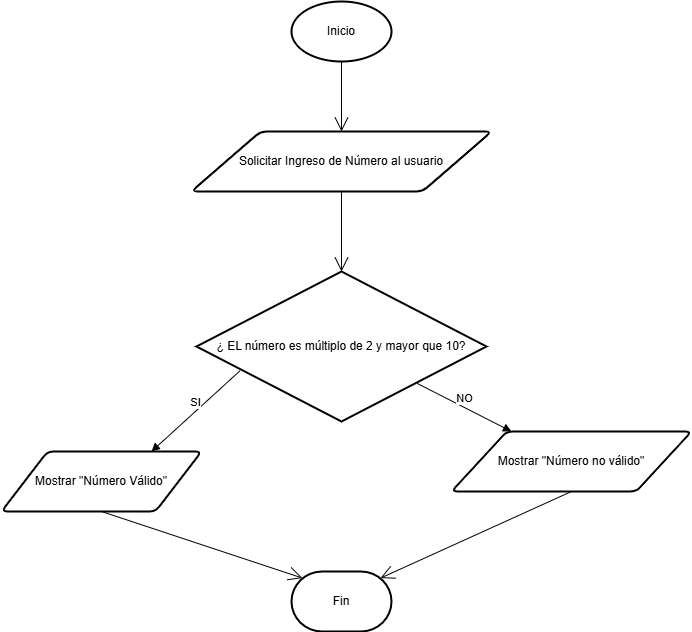

The diagram above was exported from draw.io. Its source (the exported page's mxGraphModel, read from the mxfile embedded in the PNG):
<mxGraphModel dx="1281" dy="1731" grid="1" gridSize="10" guides="1" tooltips="1" connect="1" arrows="1" fold="1" page="1" pageScale="1" pageWidth="827" pageHeight="1169" math="0" shadow="0">
  <root>
    <mxCell id="0" />
    <mxCell id="1" parent="0" />
    <mxCell id="PdRf_XzdxBaMPvTLu0dr-1" value="Inicio" style="strokeWidth=2;html=1;shape=mxgraph.flowchart.start_1;whiteSpace=wrap;" parent="1" vertex="1">
      <mxGeometry x="350" y="-30" width="100" height="60" as="geometry" />
    </mxCell>
    <mxCell id="PdRf_XzdxBaMPvTLu0dr-2" value="Fin" style="strokeWidth=2;html=1;shape=mxgraph.flowchart.terminator;whiteSpace=wrap;" parent="1" vertex="1">
      <mxGeometry x="350" y="540" width="100" height="60" as="geometry" />
    </mxCell>
    <mxCell id="PdRf_XzdxBaMPvTLu0dr-3" value="Solicitar Ingreso de Número al usuario" style="shape=parallelogram;html=1;strokeWidth=2;perimeter=parallelogramPerimeter;whiteSpace=wrap;rounded=1;arcSize=12;size=0.23;" parent="1" vertex="1">
      <mxGeometry x="250" y="100" width="300" height="60" as="geometry" />
    </mxCell>
    <mxCell id="PdRf_XzdxBaMPvTLu0dr-4" value="¿ EL número es múltiplo de 2 y mayor que 10?" style="strokeWidth=2;html=1;shape=mxgraph.flowchart.decision;whiteSpace=wrap;" parent="1" vertex="1">
      <mxGeometry x="255" y="240" width="290" height="150" as="geometry" />
    </mxCell>
    <mxCell id="PdRf_XzdxBaMPvTLu0dr-5" value="Mostrar &quot;Número Válido&quot;" style="shape=parallelogram;html=1;strokeWidth=2;perimeter=parallelogramPerimeter;whiteSpace=wrap;rounded=1;arcSize=12;size=0.23;" parent="1" vertex="1">
      <mxGeometry x="60" y="420" width="200" height="60" as="geometry" />
    </mxCell>
    <mxCell id="PdRf_XzdxBaMPvTLu0dr-6" value="Mostrar &quot;Número no válido&quot;" style="shape=parallelogram;html=1;strokeWidth=2;perimeter=parallelogramPerimeter;whiteSpace=wrap;rounded=1;arcSize=12;size=0.23;" parent="1" vertex="1">
      <mxGeometry x="510" y="400" width="240" height="60" as="geometry" />
    </mxCell>
    <mxCell id="PdRf_XzdxBaMPvTLu0dr-7" value="SI" style="html=1;verticalAlign=bottom;endArrow=block;curved=0;rounded=0;exitX=0.15;exitY=0.662;exitDx=0;exitDy=0;exitPerimeter=0;entryX=0.75;entryY=0;entryDx=0;entryDy=0;" parent="1" source="PdRf_XzdxBaMPvTLu0dr-4" target="PdRf_XzdxBaMPvTLu0dr-5" edge="1">
      <mxGeometry width="80" relative="1" as="geometry">
        <mxPoint x="420" y="280" as="sourcePoint" />
        <mxPoint x="500" y="280" as="targetPoint" />
      </mxGeometry>
    </mxCell>
    <mxCell id="PdRf_XzdxBaMPvTLu0dr-8" value="NO" style="html=1;verticalAlign=bottom;endArrow=block;curved=0;rounded=0;exitX=0.761;exitY=0.746;exitDx=0;exitDy=0;exitPerimeter=0;entryX=0.25;entryY=0;entryDx=0;entryDy=0;" parent="1" source="PdRf_XzdxBaMPvTLu0dr-4" target="PdRf_XzdxBaMPvTLu0dr-6" edge="1">
      <mxGeometry width="80" relative="1" as="geometry">
        <mxPoint x="430" y="380" as="sourcePoint" />
        <mxPoint x="510" y="380" as="targetPoint" />
      </mxGeometry>
    </mxCell>
    <mxCell id="PdRf_XzdxBaMPvTLu0dr-9" value="" style="endArrow=open;endFill=1;endSize=12;html=1;rounded=0;entryX=0.5;entryY=0;entryDx=0;entryDy=0;entryPerimeter=0;exitX=0.5;exitY=1;exitDx=0;exitDy=0;" parent="1" source="PdRf_XzdxBaMPvTLu0dr-3" target="PdRf_XzdxBaMPvTLu0dr-4" edge="1">
      <mxGeometry width="160" relative="1" as="geometry">
        <mxPoint x="390" y="163" as="sourcePoint" />
        <mxPoint x="540" y="280" as="targetPoint" />
      </mxGeometry>
    </mxCell>
    <mxCell id="PdRf_XzdxBaMPvTLu0dr-10" value="" style="endArrow=open;endFill=1;endSize=12;html=1;rounded=0;exitX=0.5;exitY=1;exitDx=0;exitDy=0;exitPerimeter=0;entryX=0.5;entryY=0;entryDx=0;entryDy=0;" parent="1" source="PdRf_XzdxBaMPvTLu0dr-1" target="PdRf_XzdxBaMPvTLu0dr-3" edge="1">
      <mxGeometry width="160" relative="1" as="geometry">
        <mxPoint x="380" y="280" as="sourcePoint" />
        <mxPoint x="540" y="280" as="targetPoint" />
      </mxGeometry>
    </mxCell>
    <mxCell id="PdRf_XzdxBaMPvTLu0dr-11" value="" style="endArrow=open;endFill=1;endSize=12;html=1;rounded=0;exitX=0.5;exitY=1;exitDx=0;exitDy=0;entryX=0.89;entryY=0.11;entryDx=0;entryDy=0;entryPerimeter=0;" parent="1" source="PdRf_XzdxBaMPvTLu0dr-6" target="PdRf_XzdxBaMPvTLu0dr-2" edge="1">
      <mxGeometry width="160" relative="1" as="geometry">
        <mxPoint x="360" y="430" as="sourcePoint" />
        <mxPoint x="446" y="548" as="targetPoint" />
      </mxGeometry>
    </mxCell>
    <mxCell id="PdRf_XzdxBaMPvTLu0dr-12" value="" style="endArrow=open;endFill=1;endSize=12;html=1;rounded=0;exitX=0.5;exitY=1;exitDx=0;exitDy=0;entryX=0.11;entryY=0.11;entryDx=0;entryDy=0;entryPerimeter=0;" parent="1" source="PdRf_XzdxBaMPvTLu0dr-5" target="PdRf_XzdxBaMPvTLu0dr-2" edge="1">
      <mxGeometry width="160" relative="1" as="geometry">
        <mxPoint x="370" y="440" as="sourcePoint" />
        <mxPoint x="530" y="440" as="targetPoint" />
      </mxGeometry>
    </mxCell>
  </root>
</mxGraphModel>